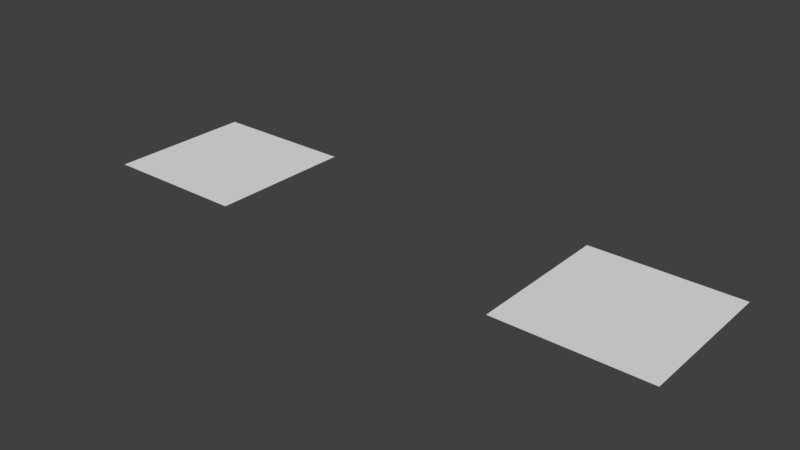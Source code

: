 # Source: StereoViewQuad_V1.blend  (saved by Blender 2.79.0; exported with 4.5.12 LTS)
import bpy
from mathutils import Matrix  # noqa: F401  (used for matrix-valued properties, if any)

bpy.ops.wm.read_factory_settings(use_empty=True)
scene = bpy.context.scene
scene.name = 'Scene'

# ---- collections
col_collection_1 = bpy.data.collections.new('Collection 1'); scene.collection.children.link(col_collection_1)

# ---- world
world_world = bpy.data.worlds.new('World'); scene.world = world_world
world_world.color = (0.05088, 0.05088, 0.05088)
world_world.use_sun_shadow = False
world_world.sun_shadow_jitter_overblur = 0.0
world_world.cycles.sampling_method = 'MANUAL'

# ---- meshes
me_plane = bpy.data.meshes.new('Plane')
me_plane.from_pydata([(-4.0, -1.0, 0.0), (-2.0, -1.0, 0.0), (-4.0, 1.0, 0.0), (-2.0, 1.0, 0.0), (2.0, -1.0, 0.0), (4.0, -1.0, 0.0), (2.0, 1.0, 0.0), (4.0, 1.0, 0.0)], [], [(0, 1, 3, 2), (4, 5, 7, 6)])
_uv = me_plane.uv_layers.new(name='UVMap')
_uv.uv.foreach_set('vector', [0.0, 0.0, 0.5, 0.0, 0.5, 1.0, 0.0, 1.0, 0.5, 0.0, 1.0, 0.0, 1.0, 1.0, 0.5, 1.0])
me_plane.use_remesh_preserve_volume = False
me_plane.use_remesh_preserve_attributes = False
me_plane.use_mirror_vertex_groups = False
me_plane.update()
arm_armature = bpy.data.armatures.new('Armature')  # bones are not reproduced

# ---- objects
ob_armature = bpy.data.objects.new('Armature', arm_armature)
ob_quads = bpy.data.objects.new('Quads', me_plane)

# ---- transforms, parenting, visibility, modifiers, constraints
ob_armature.location = (0.0, 0.0, 0.0)
ob_armature.lineart.crease_threshold = 0.0
ob_quads.parent = ob_armature
ob_quads.location = (0.0, 0.0, 0.0)
ob_quads.lineart.crease_threshold = 0.0
_vg = ob_quads.vertex_groups.new(name='Left')
_vg.add([0, 1, 2, 3], 1.0, 'REPLACE')
_vg = ob_quads.vertex_groups.new(name='Rigth')
_vg.add([4, 5, 6, 7], 1.0, 'REPLACE')
_m = ob_quads.modifiers.new('Armature', 'ARMATURE')
_m.object = ob_armature

# ---- collection membership
col_collection_1.objects.link(ob_armature)
col_collection_1.objects.link(ob_quads)

# ---- scene / render settings (as saved in the file)
scene.frame_start = 1; scene.frame_end = 250; scene.frame_set(1)
scene.render.engine = 'BLENDER_EEVEE_NEXT'
scene.render.resolution_percentage = 50
scene.render.dither_intensity = 0.0
scene.cycles.use_denoising = False
scene.cycles.samples = 128
scene.cycles.sampling_pattern = 'TABULATED_SOBOL'
scene.cycles.use_adaptive_sampling = False
scene.cycles.use_light_tree = False
scene.cycles.blur_glossy = 0.0
scene.cycles.sample_clamp_indirect = 0.0
scene.view_settings.view_transform = 'Standard'
bpy.context.view_layer.update()

# ---- added for rendering (the .blend has no active camera and no usable light): camera, sun
cam_auto = bpy.data.cameras.new('AutoCamera')
cam_auto.lens = 50.0
cam_auto.sensor_width = 36.0
cam_auto.clip_end = 1000.0
ob_auto_camera = bpy.data.objects.new('AutoCamera', cam_auto)
scene.collection.objects.link(ob_auto_camera)
ob_auto_camera.location = (7.6296, -9.15552, 6.10368)
ob_auto_camera.rotation_euler = (1.09748, -7.21219e-08, 0.694738)
scene.camera = ob_auto_camera
light_auto_sun = bpy.data.lights.new('AutoSun', 'SUN')
light_auto_sun.energy = 3.0
light_auto_sun.angle = 0.0523599
ob_auto_sun = bpy.data.objects.new('AutoSun', light_auto_sun)
scene.collection.objects.link(ob_auto_sun)
ob_auto_sun.rotation_euler = (0.872665, 0.174533, 0.523599)
bpy.context.view_layer.update()
